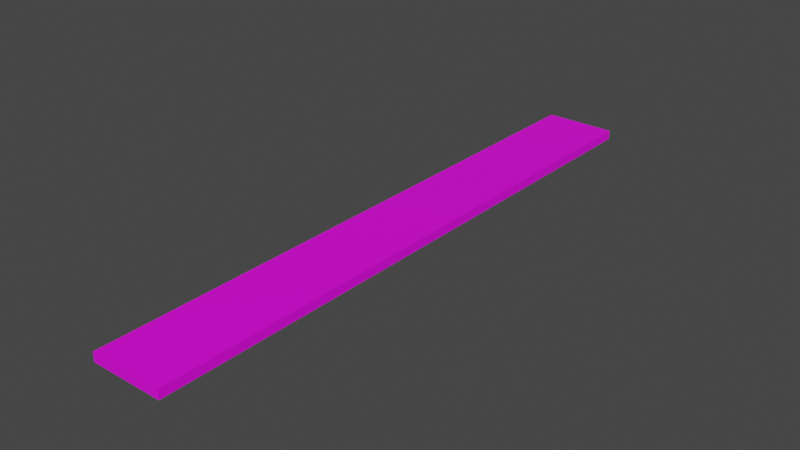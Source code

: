 # Source: mdl_RightEnter_RightExit_Floor.blend  (saved by Blender 2.82.7; exported with 4.5.12 LTS)
import bpy
from mathutils import Matrix  # noqa: F401  (used for matrix-valued properties, if any)

bpy.ops.wm.read_factory_settings(use_empty=True)
scene = bpy.context.scene
scene.name = 'Scene'

# ---- collections
col_collection = bpy.data.collections.new('Collection'); scene.collection.children.link(col_collection)

# ---- images (referenced by path relative to the original .blend; pixels are not part of the script)
import os
ASSET_DIR = os.environ.get("B2B_ASSET_DIR", "")  # directory of the original .blend (textures are referenced by path, not embedded)
HERE = os.path.dirname(os.path.abspath(__file__))  # packed textures are extracted next to this script under _unpacked/

def load_image(name, relpath, width, height, colorspace="sRGB"):
    """Load a texture the original file referenced (path relative to the .blend, or extracted next to this script)."""
    p = next((c for c in (os.path.join(HERE, relpath), os.path.join(ASSET_DIR, relpath)) if relpath and os.path.exists(c)), "")
    if p:
        img = bpy.data.images.load(p, check_existing=True)
        img.name = name
    else:  # same state as the original file: an image datablock whose file is absent (Cycles renders it pink)
        img = bpy.data.images.new(name, width, height)
        img.source = "FILE"
        img.filepath = "//" + (relpath or name)
    img.colorspace_settings.name = colorspace
    return img
img_uvmap_rightenter_rightexit_floor = load_image('uvMap_RightEnter_RightExit_Floor', '', 1024, 1024, 'sRGB')

# ---- materials (node trees are filled in below, after node groups)
mat_material_001 = bpy.data.materials.new('Material.001')
mat_material_001.use_transparent_shadow = False

# ---- material node trees
mat_material_001.use_nodes = True; mat_material_001.node_tree.nodes.clear()
_N = mat_material_001.node_tree.nodes; _L = mat_material_001.node_tree.links
n0 = _N.new('ShaderNodeOutputMaterial'); n0.name = 'Material Output'; n0.location = (300, 300)
n1 = _N.new('ShaderNodeBsdfPrincipled'); n1.name = 'Principled BSDF'; n1.location = (10, 300)
n1.distribution = 'GGX'
n1.subsurface_method = 'BURLEY'
n1.inputs[3].default_value = 1.45
n1.inputs[27].default_value = (0.0, 0.0, 0.0, 1.0)
n1.inputs[28].default_value = 1.0
n2 = _N.new('ShaderNodeTexImage'); n2.name = 'Image Texture'; n2.location = (-298, 216)
n2.image = img_uvmap_rightenter_rightexit_floor
_L.new(n1.outputs[0], n0.inputs[0])
_L.new(n2.outputs[0], n1.inputs[0])
n0.is_active_output = True

# ---- world
world_world = bpy.data.worlds.new('World'); scene.world = world_world
world_world.use_nodes = True; world_world.node_tree.nodes.clear()
_N = world_world.node_tree.nodes; _L = world_world.node_tree.links
n0 = _N.new('ShaderNodeOutputWorld'); n0.name = 'World Output'; n0.location = (300, 300)
n1 = _N.new('ShaderNodeBackground'); n1.name = 'Background'; n1.location = (10, 300)
n1.inputs[0].default_value = (0.05088, 0.05088, 0.05088, 1.0)
_L.new(n1.outputs[0], n0.inputs[0])
n0.is_active_output = True
world_world.color = (0.05088, 0.05088, 0.05088)
world_world.use_sun_shadow = False
world_world.sun_shadow_jitter_overblur = 0.0

# ---- meshes
me_cube = bpy.data.meshes.new('Cube')
me_cube.from_pydata([(2.8, -10.0, -0.7), (2.8, -10.0, -0.4), (2.8, 10.0, -0.7), (2.8, 10.0, -0.4), (5.2, -10.0, -0.7), (5.2, -10.0, -0.4), (5.2, 10.0, -0.7), (5.2, 10.0, -0.4)], [], [(0, 1, 3, 2), (2, 3, 7, 6), (6, 7, 5, 4), (4, 5, 1, 0), (2, 6, 4, 0), (7, 3, 1, 5)])
_uv = me_cube.uv_layers.new(name='UVMap')
_uv.uv.foreach_set('vector', [1.0, 0.05661, 1.0, 0.07161, 0.0, 0.07161, 0.0, 0.05661, 0.56, 0.05661, 0.56, 0.07161, 0.44, 0.07161, 0.44, 0.05661, 1.0, 0.05661, 1.0, 0.07161, 0.0, 0.07161, 0.0, 0.05661, 0.56, 0.05661, 0.56, 0.07161, 0.44, 0.07161, 0.44, 0.05661, 0.9964, 0.3593, 0.9964, 0.4781, 0.006699, 0.4781, 0.006699, 0.3593, 0.9964, 0.5219, 0.9964, 0.6407, 0.006699, 0.6407, 0.006699, 0.5219])
me_cube.materials.append(mat_material_001)
me_cube.use_remesh_fix_poles = True
me_cube.use_remesh_preserve_attributes = False
me_cube.use_mirror_vertex_groups = False
me_cube.update()

# ---- objects
ob_mdl_rightenter_rightexit_floor = bpy.data.objects.new('mdl_RightEnter_RightExit_Floor', me_cube)

# ---- transforms, parenting, visibility, modifiers, constraints
ob_mdl_rightenter_rightexit_floor.location = (0.0, 0.0, 0.0)
ob_mdl_rightenter_rightexit_floor.lineart.crease_threshold = 0.0

# ---- collection membership
col_collection.objects.link(ob_mdl_rightenter_rightexit_floor)

# ---- scene / render settings (as saved in the file)
scene.frame_start = 1; scene.frame_end = 250; scene.frame_set(1)
scene.render.engine = 'BLENDER_EEVEE_NEXT'
scene.cycles.use_denoising = False
scene.cycles.samples = 128
scene.cycles.sampling_pattern = 'TABULATED_SOBOL'
scene.cycles.use_adaptive_sampling = False
scene.cycles.use_light_tree = False
scene.view_settings.view_transform = 'Filmic'
bpy.context.view_layer.update()

# ---- added for rendering (the .blend has no active camera and no usable light): camera, sun
cam_auto = bpy.data.cameras.new('AutoCamera')
cam_auto.lens = 50.0
cam_auto.sensor_width = 36.0
cam_auto.clip_end = 1000.0
ob_auto_camera = bpy.data.objects.new('AutoCamera', cam_auto)
scene.collection.objects.link(ob_auto_camera)
ob_auto_camera.location = (22.6393, -22.3672, 14.3615)
ob_auto_camera.rotation_euler = (1.09748, -7.21219e-08, 0.694738)
scene.camera = ob_auto_camera
light_auto_sun = bpy.data.lights.new('AutoSun', 'SUN')
light_auto_sun.energy = 3.0
light_auto_sun.angle = 0.0523599
ob_auto_sun = bpy.data.objects.new('AutoSun', light_auto_sun)
scene.collection.objects.link(ob_auto_sun)
ob_auto_sun.rotation_euler = (0.872665, 0.174533, 0.523599)
bpy.context.view_layer.update()
